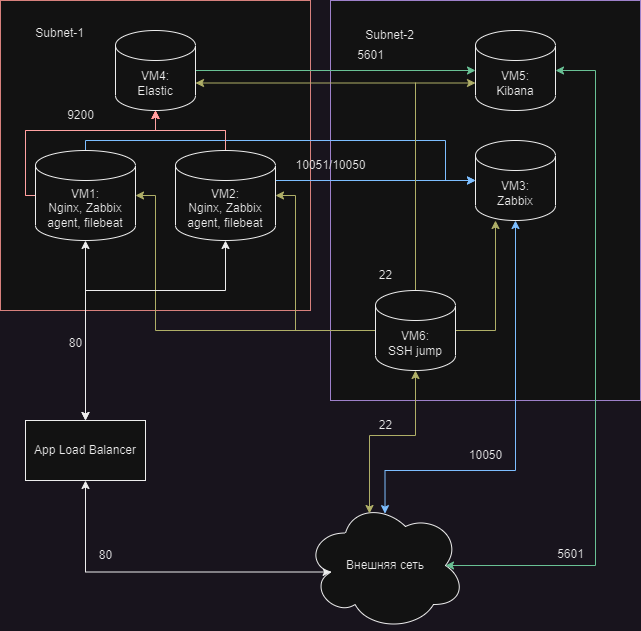

The diagram above was exported from draw.io. Its source (the exported page's mxGraphModel, read from the mxfile embedded in the PNG):
<mxGraphModel dx="1434" dy="782" grid="1" gridSize="10" guides="1" tooltips="1" connect="1" arrows="1" fold="1" page="1" pageScale="1" pageWidth="827" pageHeight="1169" math="0" shadow="0">
  <root>
    <mxCell id="0" />
    <mxCell id="1" parent="0" />
    <mxCell id="n6yEiMQoAXYmEsAAvraC-37" value="&lt;div style=&quot;&quot;&gt;&lt;span style=&quot;background-color: initial;&quot;&gt;&amp;nbsp; &amp;nbsp; &amp;nbsp; &amp;nbsp; &amp;nbsp; Subnet-2&lt;/span&gt;&lt;/div&gt;&lt;br&gt;&lt;br&gt;&lt;br&gt;&lt;br&gt;&lt;br&gt;&lt;br&gt;&lt;br&gt;&lt;br&gt;&lt;br&gt;&lt;br&gt;&lt;div style=&quot;&quot;&gt;&lt;br&gt;&lt;/div&gt;&lt;br&gt;&lt;br&gt;&lt;br&gt;&lt;br&gt;&lt;br&gt;&lt;br&gt;&lt;br&gt;&lt;br&gt;&lt;br&gt;&lt;br&gt;&lt;br&gt;&lt;br&gt;" style="rounded=0;whiteSpace=wrap;html=1;strokeColor=#8563B8;fillColor=default;glass=0;shadow=0;gradientColor=none;align=left;" parent="1" vertex="1">
      <mxGeometry x="455" y="30" width="310" height="400" as="geometry" />
    </mxCell>
    <mxCell id="n6yEiMQoAXYmEsAAvraC-15" value="&lt;div style=&quot;&quot;&gt;&lt;span style=&quot;background-color: initial;&quot;&gt;&amp;nbsp; &amp;nbsp; &amp;nbsp; &amp;nbsp; &amp;nbsp; Subnet-1&lt;/span&gt;&lt;/div&gt;&lt;br&gt;&lt;br&gt;&lt;div style=&quot;&quot;&gt;&lt;br&gt;&lt;/div&gt;&lt;br&gt;&lt;br&gt;&lt;br&gt;&lt;br&gt;&lt;br&gt;&lt;br&gt;&lt;br&gt;&lt;br&gt;&lt;br&gt;&lt;br&gt;&lt;br&gt;&lt;br&gt;&lt;br&gt;&lt;br&gt;" style="rounded=0;whiteSpace=wrap;html=1;strokeColor=#b85450;fillColor=default;glass=0;shadow=0;gradientColor=none;align=left;" parent="1" vertex="1">
      <mxGeometry x="125" y="30" width="310" height="310" as="geometry" />
    </mxCell>
    <mxCell id="n6yEiMQoAXYmEsAAvraC-13" style="edgeStyle=orthogonalEdgeStyle;rounded=0;orthogonalLoop=1;jettySize=auto;html=1;entryX=0.5;entryY=1;entryDx=0;entryDy=0;entryPerimeter=0;strokeColor=#CC0000;" parent="1" source="n6yEiMQoAXYmEsAAvraC-2" target="n6yEiMQoAXYmEsAAvraC-10" edge="1">
      <mxGeometry relative="1" as="geometry">
        <Array as="points">
          <mxPoint x="150" y="225" />
          <mxPoint x="150" y="160" />
          <mxPoint x="280" y="160" />
        </Array>
      </mxGeometry>
    </mxCell>
    <mxCell id="n6yEiMQoAXYmEsAAvraC-16" style="edgeStyle=orthogonalEdgeStyle;rounded=0;orthogonalLoop=1;jettySize=auto;html=1;entryX=0;entryY=0.5;entryDx=0;entryDy=0;entryPerimeter=0;endArrow=none;endFill=0;startArrow=classic;startFill=1;strokeColor=#545400;" parent="1" source="n6yEiMQoAXYmEsAAvraC-2" target="n6yEiMQoAXYmEsAAvraC-12" edge="1">
      <mxGeometry relative="1" as="geometry">
        <mxPoint x="280" y="390" as="targetPoint" />
        <Array as="points">
          <mxPoint x="280" y="225" />
          <mxPoint x="280" y="360" />
        </Array>
      </mxGeometry>
    </mxCell>
    <mxCell id="n6yEiMQoAXYmEsAAvraC-21" style="edgeStyle=orthogonalEdgeStyle;rounded=0;orthogonalLoop=1;jettySize=auto;html=1;entryX=0;entryY=0.5;entryDx=0;entryDy=0;entryPerimeter=0;strokeColor=#004C99;" parent="1" source="n6yEiMQoAXYmEsAAvraC-2" target="n6yEiMQoAXYmEsAAvraC-9" edge="1">
      <mxGeometry relative="1" as="geometry">
        <Array as="points">
          <mxPoint x="210" y="170" />
          <mxPoint x="570" y="170" />
          <mxPoint x="570" y="210" />
        </Array>
      </mxGeometry>
    </mxCell>
    <mxCell id="n6yEiMQoAXYmEsAAvraC-2" value="VM1:&lt;br&gt;Nginx, Zabbix agent, filebeat" style="shape=cylinder3;whiteSpace=wrap;html=1;boundedLbl=1;backgroundOutline=1;size=15;" parent="1" vertex="1">
      <mxGeometry x="160" y="180" width="100" height="90" as="geometry" />
    </mxCell>
    <mxCell id="n6yEiMQoAXYmEsAAvraC-14" style="edgeStyle=orthogonalEdgeStyle;rounded=0;orthogonalLoop=1;jettySize=auto;html=1;entryX=0.5;entryY=1;entryDx=0;entryDy=0;entryPerimeter=0;strokeColor=#CC0000;" parent="1" source="n6yEiMQoAXYmEsAAvraC-3" target="n6yEiMQoAXYmEsAAvraC-10" edge="1">
      <mxGeometry relative="1" as="geometry">
        <Array as="points">
          <mxPoint x="350" y="160" />
          <mxPoint x="280" y="160" />
        </Array>
      </mxGeometry>
    </mxCell>
    <mxCell id="n6yEiMQoAXYmEsAAvraC-17" style="edgeStyle=orthogonalEdgeStyle;rounded=0;orthogonalLoop=1;jettySize=auto;html=1;entryX=0;entryY=0.5;entryDx=0;entryDy=0;entryPerimeter=0;endArrow=none;endFill=0;startArrow=classic;startFill=1;strokeColor=#545400;" parent="1" source="n6yEiMQoAXYmEsAAvraC-3" target="n6yEiMQoAXYmEsAAvraC-12" edge="1">
      <mxGeometry relative="1" as="geometry">
        <mxPoint x="420" y="400" as="targetPoint" />
        <Array as="points">
          <mxPoint x="420" y="225" />
          <mxPoint x="420" y="360" />
        </Array>
      </mxGeometry>
    </mxCell>
    <mxCell id="n6yEiMQoAXYmEsAAvraC-20" style="edgeStyle=orthogonalEdgeStyle;rounded=0;orthogonalLoop=1;jettySize=auto;html=1;entryX=0;entryY=0.5;entryDx=0;entryDy=0;entryPerimeter=0;strokeColor=#004C99;" parent="1" source="n6yEiMQoAXYmEsAAvraC-3" target="n6yEiMQoAXYmEsAAvraC-9" edge="1">
      <mxGeometry relative="1" as="geometry">
        <Array as="points">
          <mxPoint x="590" y="210" />
          <mxPoint x="590" y="210" />
        </Array>
      </mxGeometry>
    </mxCell>
    <mxCell id="n6yEiMQoAXYmEsAAvraC-3" value="VM2:&lt;br&gt;Nginx, Zabbix agent, filebeat" style="shape=cylinder3;whiteSpace=wrap;html=1;boundedLbl=1;backgroundOutline=1;size=15;" parent="1" vertex="1">
      <mxGeometry x="300" y="180" width="100" height="90" as="geometry" />
    </mxCell>
    <mxCell id="n6yEiMQoAXYmEsAAvraC-6" style="edgeStyle=orthogonalEdgeStyle;rounded=0;orthogonalLoop=1;jettySize=auto;html=1;entryX=0.5;entryY=1;entryDx=0;entryDy=0;entryPerimeter=0;startArrow=classic;startFill=1;" parent="1" source="n6yEiMQoAXYmEsAAvraC-4" target="n6yEiMQoAXYmEsAAvraC-2" edge="1">
      <mxGeometry relative="1" as="geometry" />
    </mxCell>
    <mxCell id="n6yEiMQoAXYmEsAAvraC-7" style="edgeStyle=orthogonalEdgeStyle;rounded=0;orthogonalLoop=1;jettySize=auto;html=1;entryX=0.5;entryY=1;entryDx=0;entryDy=0;entryPerimeter=0;startArrow=classic;startFill=1;" parent="1" source="n6yEiMQoAXYmEsAAvraC-4" target="n6yEiMQoAXYmEsAAvraC-3" edge="1">
      <mxGeometry relative="1" as="geometry">
        <Array as="points">
          <mxPoint x="210" y="320" />
          <mxPoint x="350" y="320" />
        </Array>
      </mxGeometry>
    </mxCell>
    <mxCell id="n6yEiMQoAXYmEsAAvraC-4" value="App Load Balancer" style="rounded=0;whiteSpace=wrap;html=1;" parent="1" vertex="1">
      <mxGeometry x="150" y="450" width="120" height="60" as="geometry" />
    </mxCell>
    <mxCell id="n6yEiMQoAXYmEsAAvraC-8" style="edgeStyle=orthogonalEdgeStyle;rounded=0;orthogonalLoop=1;jettySize=auto;html=1;entryX=0.5;entryY=1;entryDx=0;entryDy=0;startArrow=classic;startFill=1;exitX=0.16;exitY=0.55;exitDx=0;exitDy=0;exitPerimeter=0;" parent="1" source="n6yEiMQoAXYmEsAAvraC-5" target="n6yEiMQoAXYmEsAAvraC-4" edge="1">
      <mxGeometry relative="1" as="geometry" />
    </mxCell>
    <mxCell id="n6yEiMQoAXYmEsAAvraC-5" value="Внешняя сеть" style="ellipse;shape=cloud;whiteSpace=wrap;html=1;" parent="1" vertex="1">
      <mxGeometry x="430" y="530" width="160" height="130" as="geometry" />
    </mxCell>
    <mxCell id="n6yEiMQoAXYmEsAAvraC-22" style="edgeStyle=orthogonalEdgeStyle;rounded=0;orthogonalLoop=1;jettySize=auto;html=1;entryX=0.497;entryY=0.101;entryDx=0;entryDy=0;entryPerimeter=0;startArrow=classic;startFill=1;strokeColor=#004C99;" parent="1" source="n6yEiMQoAXYmEsAAvraC-9" target="n6yEiMQoAXYmEsAAvraC-5" edge="1">
      <mxGeometry relative="1" as="geometry">
        <Array as="points">
          <mxPoint x="640" y="500" />
          <mxPoint x="510" y="500" />
        </Array>
      </mxGeometry>
    </mxCell>
    <mxCell id="n6yEiMQoAXYmEsAAvraC-9" value="VM3:&lt;br&gt;Zabbix" style="shape=cylinder3;whiteSpace=wrap;html=1;boundedLbl=1;backgroundOutline=1;size=15;" parent="1" vertex="1">
      <mxGeometry x="600" y="170" width="80" height="80" as="geometry" />
    </mxCell>
    <mxCell id="n6yEiMQoAXYmEsAAvraC-18" style="edgeStyle=orthogonalEdgeStyle;rounded=0;orthogonalLoop=1;jettySize=auto;html=1;entryX=0;entryY=0.5;entryDx=0;entryDy=0;entryPerimeter=0;strokeColor=#006633;" parent="1" source="n6yEiMQoAXYmEsAAvraC-10" target="n6yEiMQoAXYmEsAAvraC-11" edge="1">
      <mxGeometry relative="1" as="geometry" />
    </mxCell>
    <mxCell id="n6yEiMQoAXYmEsAAvraC-10" value="VM4:&lt;br&gt;Elastic" style="shape=cylinder3;whiteSpace=wrap;html=1;boundedLbl=1;backgroundOutline=1;size=15;" parent="1" vertex="1">
      <mxGeometry x="240" y="60" width="80" height="80" as="geometry" />
    </mxCell>
    <mxCell id="n6yEiMQoAXYmEsAAvraC-19" style="edgeStyle=orthogonalEdgeStyle;rounded=0;orthogonalLoop=1;jettySize=auto;html=1;entryX=0.875;entryY=0.5;entryDx=0;entryDy=0;entryPerimeter=0;startArrow=classic;startFill=1;strokeColor=#006633;" parent="1" source="n6yEiMQoAXYmEsAAvraC-11" target="n6yEiMQoAXYmEsAAvraC-5" edge="1">
      <mxGeometry relative="1" as="geometry">
        <Array as="points">
          <mxPoint x="720" y="100" />
          <mxPoint x="720" y="595" />
        </Array>
      </mxGeometry>
    </mxCell>
    <mxCell id="n6yEiMQoAXYmEsAAvraC-11" value="VM5:&lt;br&gt;Kibana" style="shape=cylinder3;whiteSpace=wrap;html=1;boundedLbl=1;backgroundOutline=1;size=15;" parent="1" vertex="1">
      <mxGeometry x="600" y="60" width="80" height="80" as="geometry" />
    </mxCell>
    <mxCell id="n6yEiMQoAXYmEsAAvraC-23" style="edgeStyle=orthogonalEdgeStyle;rounded=0;orthogonalLoop=1;jettySize=auto;html=1;entryX=0.4;entryY=0.1;entryDx=0;entryDy=0;entryPerimeter=0;startArrow=classic;startFill=1;strokeColor=#545400;" parent="1" source="n6yEiMQoAXYmEsAAvraC-12" target="n6yEiMQoAXYmEsAAvraC-5" edge="1">
      <mxGeometry relative="1" as="geometry" />
    </mxCell>
    <mxCell id="n6yEiMQoAXYmEsAAvraC-24" style="edgeStyle=orthogonalEdgeStyle;rounded=0;orthogonalLoop=1;jettySize=auto;html=1;entryX=0.25;entryY=1;entryDx=0;entryDy=0;entryPerimeter=0;strokeColor=#545400;" parent="1" source="n6yEiMQoAXYmEsAAvraC-12" target="n6yEiMQoAXYmEsAAvraC-9" edge="1">
      <mxGeometry relative="1" as="geometry" />
    </mxCell>
    <mxCell id="n6yEiMQoAXYmEsAAvraC-25" style="edgeStyle=orthogonalEdgeStyle;rounded=0;orthogonalLoop=1;jettySize=auto;html=1;entryX=0;entryY=0;entryDx=0;entryDy=52.5;entryPerimeter=0;strokeColor=#545400;" parent="1" source="n6yEiMQoAXYmEsAAvraC-12" target="n6yEiMQoAXYmEsAAvraC-11" edge="1">
      <mxGeometry relative="1" as="geometry">
        <Array as="points">
          <mxPoint x="540" y="113" />
        </Array>
      </mxGeometry>
    </mxCell>
    <mxCell id="n6yEiMQoAXYmEsAAvraC-27" style="edgeStyle=orthogonalEdgeStyle;rounded=0;orthogonalLoop=1;jettySize=auto;html=1;entryX=1;entryY=0;entryDx=0;entryDy=52.5;entryPerimeter=0;strokeColor=#545400;" parent="1" source="n6yEiMQoAXYmEsAAvraC-12" target="n6yEiMQoAXYmEsAAvraC-10" edge="1">
      <mxGeometry relative="1" as="geometry">
        <Array as="points">
          <mxPoint x="540" y="113" />
        </Array>
      </mxGeometry>
    </mxCell>
    <mxCell id="n6yEiMQoAXYmEsAAvraC-12" value="VM6:&lt;br&gt;SSH jump" style="shape=cylinder3;whiteSpace=wrap;html=1;boundedLbl=1;backgroundOutline=1;size=15;" parent="1" vertex="1">
      <mxGeometry x="500" y="320" width="80" height="80" as="geometry" />
    </mxCell>
    <mxCell id="n6yEiMQoAXYmEsAAvraC-28" value="80" style="text;html=1;align=center;verticalAlign=middle;resizable=0;points=[];autosize=1;strokeColor=none;fillColor=none;" parent="1" vertex="1">
      <mxGeometry x="210" y="569.5" width="40" height="30" as="geometry" />
    </mxCell>
    <mxCell id="n6yEiMQoAXYmEsAAvraC-29" value="80" style="text;html=1;align=center;verticalAlign=middle;resizable=0;points=[];autosize=1;strokeColor=none;fillColor=none;" parent="1" vertex="1">
      <mxGeometry x="180" y="358" width="40" height="30" as="geometry" />
    </mxCell>
    <mxCell id="n6yEiMQoAXYmEsAAvraC-30" value="22" style="text;html=1;align=center;verticalAlign=middle;resizable=0;points=[];autosize=1;strokeColor=none;fillColor=none;" parent="1" vertex="1">
      <mxGeometry x="490" y="440" width="40" height="30" as="geometry" />
    </mxCell>
    <mxCell id="n6yEiMQoAXYmEsAAvraC-31" value="10051/10050" style="text;html=1;align=center;verticalAlign=middle;resizable=0;points=[];autosize=1;strokeColor=none;fillColor=none;" parent="1" vertex="1">
      <mxGeometry x="410" y="180" width="90" height="30" as="geometry" />
    </mxCell>
    <mxCell id="n6yEiMQoAXYmEsAAvraC-32" value="10050" style="text;html=1;align=center;verticalAlign=middle;resizable=0;points=[];autosize=1;strokeColor=none;fillColor=none;" parent="1" vertex="1">
      <mxGeometry x="580" y="470" width="60" height="30" as="geometry" />
    </mxCell>
    <mxCell id="n6yEiMQoAXYmEsAAvraC-33" value="5601" style="text;html=1;align=center;verticalAlign=middle;resizable=0;points=[];autosize=1;strokeColor=none;fillColor=none;" parent="1" vertex="1">
      <mxGeometry x="670" y="569" width="50" height="30" as="geometry" />
    </mxCell>
    <mxCell id="n6yEiMQoAXYmEsAAvraC-34" value="22" style="text;html=1;align=center;verticalAlign=middle;resizable=0;points=[];autosize=1;strokeColor=none;fillColor=none;" parent="1" vertex="1">
      <mxGeometry x="490" y="290" width="40" height="30" as="geometry" />
    </mxCell>
    <mxCell id="n6yEiMQoAXYmEsAAvraC-35" value="9200" style="text;html=1;align=center;verticalAlign=middle;resizable=0;points=[];autosize=1;strokeColor=none;fillColor=none;" parent="1" vertex="1">
      <mxGeometry x="180" y="130" width="50" height="30" as="geometry" />
    </mxCell>
    <mxCell id="n6yEiMQoAXYmEsAAvraC-36" value="5601" style="text;html=1;align=center;verticalAlign=middle;resizable=0;points=[];autosize=1;strokeColor=none;fillColor=none;" parent="1" vertex="1">
      <mxGeometry x="470" y="70" width="50" height="30" as="geometry" />
    </mxCell>
  </root>
</mxGraphModel>